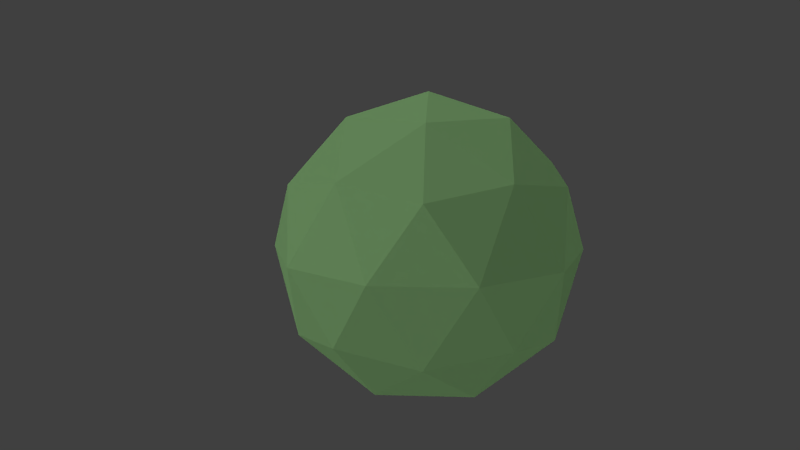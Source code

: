 # Source: bge_normal_rotation.blend  (saved by Blender 2.75.0; exported with 4.5.12 LTS)
import bpy
from mathutils import Matrix  # noqa: F401  (used for matrix-valued properties, if any)

bpy.ops.wm.read_factory_settings(use_empty=True)
scene = bpy.context.scene
scene.name = 'Scene'

# ---- collections
col_collection_1 = bpy.data.collections.new('Collection 1'); scene.collection.children.link(col_collection_1)

# ---- materials (node trees are filled in below, after node groups)
mat_material = bpy.data.materials.new('Material')
mat_material.alpha_threshold = 0.0
mat_material.use_transparent_shadow = False
mat_material.diffuse_color = (0.4225, 0.8, 0.334, 1.0)
mat_material.roughness = 0.5

# ---- material node trees

# ---- world
world_world = bpy.data.worlds.new('World'); scene.world = world_world
world_world.color = (0.05088, 0.05088, 0.05088)
world_world.use_sun_shadow = False
world_world.sun_shadow_jitter_overblur = 0.0
world_world.cycles.sampling_method = 'MANUAL'
world_world.cycles.sample_map_resolution = 2048
world_world.cycles.homogeneous_volume = True
world_world.light_settings.distance = 9.144

# ---- cameras
cam_camera_001 = bpy.data.cameras.new('Camera.001')
cam_camera_001.clip_end = 100.0
cam_camera_001.lens = 35.0
cam_camera_001.sensor_width = 32.0
cam_camera_001.sensor_height = 18.0
cam_camera_001.display_size = 2.0
cam_camera_001.dof.focus_distance = 0.0
cam_camera_001.dof.aperture_fstop = 128.0
cam_camera_001.dof.aperture_blades = 6

# ---- lights
light_hemi = bpy.data.lights.new('Hemi', 'SUN')
light_hemi.transmission_factor = 0.0
light_hemi.angle = 0.1993
light_hemi.energy = 0.4
light_hemi.shadow_buffer_clip_start = 0.5
light_hemi.shadow_soft_size = 0.1
light_hemi.shadow_cascade_max_distance = 1000.0
light_hemi.cycles.use_multiple_importance_sampling = False
light_sun_006 = bpy.data.lights.new('Sun.006', 'SUN')
light_sun_006.transmission_factor = 0.0
light_sun_006.angle = 0.1993
light_sun_006.energy = 0.2
light_sun_006.shadow_buffer_clip_start = 0.5
light_sun_006.shadow_soft_size = 0.1
light_sun_006.shadow_cascade_max_distance = 1000.0
light_sun_006.cycles.use_multiple_importance_sampling = False
light_sun_005 = bpy.data.lights.new('Sun.005', 'SUN')
light_sun_005.transmission_factor = 0.0
light_sun_005.angle = 0.1993
light_sun_005.energy = 0.2
light_sun_005.shadow_buffer_clip_start = 0.5
light_sun_005.shadow_soft_size = 0.1
light_sun_005.shadow_cascade_max_distance = 1000.0
light_sun_005.cycles.use_multiple_importance_sampling = False
light_sun_004 = bpy.data.lights.new('Sun.004', 'SUN')
light_sun_004.transmission_factor = 0.0
light_sun_004.angle = 0.1993
light_sun_004.energy = 0.2
light_sun_004.shadow_buffer_clip_start = 0.5
light_sun_004.shadow_soft_size = 0.1
light_sun_004.shadow_cascade_max_distance = 1000.0
light_sun_004.cycles.use_multiple_importance_sampling = False
light_sun_003 = bpy.data.lights.new('Sun.003', 'SUN')
light_sun_003.transmission_factor = 0.0
light_sun_003.angle = 0.1993
light_sun_003.energy = 0.2
light_sun_003.shadow_buffer_clip_start = 0.5
light_sun_003.shadow_soft_size = 0.1
light_sun_003.shadow_cascade_max_distance = 1000.0
light_sun_003.cycles.use_multiple_importance_sampling = False
light_sun_001 = bpy.data.lights.new('Sun.001', 'SUN')
light_sun_001.transmission_factor = 0.0
light_sun_001.angle = 0.1993
light_sun_001.energy = 0.2
light_sun_001.shadow_buffer_clip_start = 0.5
light_sun_001.shadow_soft_size = 0.1
light_sun_001.shadow_cascade_max_distance = 1000.0
light_sun_001.cycles.use_multiple_importance_sampling = False
light_sun = bpy.data.lights.new('Sun', 'SUN')
light_sun.transmission_factor = 0.0
light_sun.angle = 0.1993
light_sun.energy = 0.2
light_sun.shadow_buffer_clip_start = 0.5
light_sun.shadow_soft_size = 0.1
light_sun.shadow_cascade_max_distance = 1000.0
light_sun.cycles.use_multiple_importance_sampling = False

# ---- meshes
me_cone = bpy.data.meshes.new('Cone')
me_cone.from_pydata([(0.0, 1.0, -1.0), (0.1951, 0.9808, -1.0), (0.3827, 0.9239, -1.0), (0.5556, 0.8315, -1.0), (0.7071, 0.7071, -1.0), (0.8315, 0.5556, -1.0), (0.9239, 0.3827, -1.0), (0.9808, 0.1951, -1.0), (1.0, 7.55e-08, -1.0), (0.0, 0.0, 1.0), (0.9808, -0.1951, -1.0), (0.9239, -0.3827, -1.0), (0.8315, -0.5556, -1.0), (0.7071, -0.7071, -1.0), (0.5556, -0.8315, -1.0), (0.3827, -0.9239, -1.0), (0.1951, -0.9808, -1.0), (-3.258e-07, -1.0, -1.0), (-0.1951, -0.9808, -1.0), (-0.3827, -0.9239, -1.0), (-0.5556, -0.8315, -1.0), (-0.7071, -0.7071, -1.0), (-0.8315, -0.5556, -1.0), (-0.9239, -0.3827, -1.0), (-0.9808, -0.1951, -1.0), (-1.0, 9.656e-07, -1.0), (-0.9808, 0.1951, -1.0), (-0.9239, 0.3827, -1.0), (-0.8315, 0.5556, -1.0), (-0.7071, 0.7071, -1.0), (-0.5556, 0.8315, -1.0), (-0.3827, 0.9239, -1.0), (-0.1951, 0.9808, -1.0)], [], [(31, 9, 32), (0, 9, 1), (30, 9, 31), (29, 9, 30), (28, 9, 29), (27, 9, 28), (26, 9, 27), (25, 9, 26), (24, 9, 25), (23, 9, 24), (22, 9, 23), (21, 9, 22), (20, 9, 21), (19, 9, 20), (18, 9, 19), (17, 9, 18), (16, 9, 17), (15, 9, 16), (14, 9, 15), (13, 9, 14), (12, 9, 13), (11, 9, 12), (10, 9, 11), (8, 9, 10), (7, 9, 8), (6, 9, 7), (5, 9, 6), (4, 9, 5), (3, 9, 4), (2, 9, 3), (32, 9, 0), (1, 9, 2), (0, 1, 2, 3, 4, 5, 6, 7, 8, 10, 11, 12, 13, 14, 15, 16, 17, 18, 19, 20, 21, 22, 23, 24, 25, 26, 27, 28, 29, 30, 31, 32)])
me_cone.use_remesh_preserve_volume = False
me_cone.use_remesh_preserve_attributes = False
me_cone.use_mirror_vertex_groups = False
me_cone.update()
me_icosphere = bpy.data.meshes.new('Icosphere')
me_icosphere.from_pydata([(0.0, 0.0, -1.0), (0.7236, -0.5257, -0.4472), (-0.2764, -0.8506, -0.4472), (-0.8944, 0.0, -0.4472), (-0.2764, 0.8506, -0.4472), (0.7236, 0.5257, -0.4472), (0.2764, -0.8506, 0.4472), (-0.7236, -0.5257, 0.4472), (-0.7236, 0.5257, 0.4472), (0.2764, 0.8506, 0.4472), (0.8944, 0.0, 0.4472), (0.0, 0.0, 1.0), (-0.1625, -0.5, -0.8507), (0.4253, -0.309, -0.8507), (0.2629, -0.809, -0.5257), (0.8506, 0.0, -0.5257), (0.4253, 0.309, -0.8507), (-0.5257, 0.0, -0.8507), (-0.6882, -0.5, -0.5257), (-0.1625, 0.5, -0.8507), (-0.6882, 0.5, -0.5257), (0.2629, 0.809, -0.5257), (0.9511, -0.309, 0.0), (0.9511, 0.309, 0.0), (0.0, -1.0, 0.0), (0.5878, -0.809, 0.0), (-0.9511, -0.309, 0.0), (-0.5878, -0.809, 0.0), (-0.5878, 0.809, 0.0), (-0.9511, 0.309, 0.0), (0.5878, 0.809, 0.0), (0.0, 1.0, 0.0), (0.6882, -0.5, 0.5257), (-0.2629, -0.809, 0.5257), (-0.8506, 0.0, 0.5257), (-0.2629, 0.809, 0.5257), (0.6882, 0.5, 0.5257), (0.1625, -0.5, 0.8507), (0.5257, 0.0, 0.8507), (-0.4253, -0.309, 0.8507), (-0.4253, 0.309, 0.8507), (0.1625, 0.5, 0.8507)], [], [(0, 13, 12), (1, 13, 15), (0, 12, 17), (0, 17, 19), (0, 19, 16), (1, 15, 22), (2, 14, 24), (3, 18, 26), (4, 20, 28), (5, 21, 30), (1, 22, 25), (2, 24, 27), (3, 26, 29), (4, 28, 31), (5, 30, 23), (6, 32, 37), (7, 33, 39), (8, 34, 40), (9, 35, 41), (10, 36, 38), (38, 41, 11), (38, 36, 41), (36, 9, 41), (41, 40, 11), (41, 35, 40), (35, 8, 40), (40, 39, 11), (40, 34, 39), (34, 7, 39), (39, 37, 11), (39, 33, 37), (33, 6, 37), (37, 38, 11), (37, 32, 38), (32, 10, 38), (23, 36, 10), (23, 30, 36), (30, 9, 36), (31, 35, 9), (31, 28, 35), (28, 8, 35), (29, 34, 8), (29, 26, 34), (26, 7, 34), (27, 33, 7), (27, 24, 33), (24, 6, 33), (25, 32, 6), (25, 22, 32), (22, 10, 32), (30, 31, 9), (30, 21, 31), (21, 4, 31), (28, 29, 8), (28, 20, 29), (20, 3, 29), (26, 27, 7), (26, 18, 27), (18, 2, 27), (24, 25, 6), (24, 14, 25), (14, 1, 25), (22, 23, 10), (22, 15, 23), (15, 5, 23), (16, 21, 5), (16, 19, 21), (19, 4, 21), (19, 20, 4), (19, 17, 20), (17, 3, 20), (17, 18, 3), (17, 12, 18), (12, 2, 18), (15, 16, 5), (15, 13, 16), (13, 0, 16), (12, 14, 2), (12, 13, 14), (13, 1, 14)])
me_icosphere.materials.append(mat_material)
me_icosphere.use_remesh_preserve_volume = False
me_icosphere.use_remesh_preserve_attributes = False
me_icosphere.use_mirror_vertex_groups = False
me_icosphere.update()

# ---- objects
ob_cone = bpy.data.objects.new('Cone', me_cone)
ob_hemi = bpy.data.objects.new('Hemi', light_hemi)
ob_sun_005 = bpy.data.objects.new('Sun.005', light_sun_006)
ob_sun_004 = bpy.data.objects.new('Sun.004', light_sun_005)
ob_sun_003 = bpy.data.objects.new('Sun.003', light_sun_004)
ob_sun_002 = bpy.data.objects.new('Sun.002', light_sun_003)
ob_sun_001 = bpy.data.objects.new('Sun.001', light_sun_001)
ob_sun = bpy.data.objects.new('Sun', light_sun)
ob_icosphere = bpy.data.objects.new('Icosphere', me_icosphere)
ob_camera = bpy.data.objects.new('Camera', cam_camera_001)

# ---- transforms, parenting, visibility, modifiers, constraints
ob_cone.location = (0.9074, 0.01332, 0.3448)
ob_cone.scale = (0.25, 0.25, 1.0)
ob_cone.lineart.crease_threshold = 0.0
ob_hemi.location = (3.0, -5.0, 3.0)
ob_hemi.rotation_euler = (1.047, 0.0, 0.5236)
ob_hemi.hide_viewport = True
ob_hemi.lineart.crease_threshold = 0.0
ob_sun_005.location = (0.0, 0.0, 0.0)
ob_sun_005.rotation_euler = (3.927, -0.0, 0.0)
ob_sun_005.hide_viewport = True
ob_sun_005.lineart.crease_threshold = 0.0
ob_sun_004.location = (0.0, 0.0, 0.0)
ob_sun_004.rotation_euler = (0.7854, -3.142, 1.047)
ob_sun_004.hide_viewport = True
ob_sun_004.lineart.crease_threshold = 0.0
ob_sun_003.location = (0.0, 0.0, 0.0)
ob_sun_003.rotation_euler = (0.7854, 3.142, 5.236)
ob_sun_003.hide_viewport = True
ob_sun_003.lineart.crease_threshold = 0.0
ob_sun_002.location = (0.0, 0.0, 0.0)
ob_sun_002.rotation_euler = (0.7854, 0.0, 4.189)
ob_sun_002.hide_viewport = True
ob_sun_002.lineart.crease_threshold = 0.0
ob_sun_001.location = (0.0, 0.0, 0.0)
ob_sun_001.rotation_euler = (0.7854, 0.0, 2.094)
ob_sun_001.hide_viewport = True
ob_sun_001.lineart.crease_threshold = 0.0
ob_sun.location = (0.0, 0.0, 0.0)
ob_sun.rotation_euler = (0.7854, 0.0, 0.0)
ob_sun.hide_viewport = True
ob_sun.lineart.crease_threshold = 0.0
ob_icosphere.location = (0.0, 0.0, 0.0)
ob_icosphere.scale = (4.0, 4.0, 4.0)
ob_icosphere.lineart.crease_threshold = 0.0
ob_camera.location = (22.1, 0.6179, 5.195)
ob_camera.rotation_euler = (1.365, 5.036e-07, 1.631)
ob_camera.lineart.crease_threshold = 0.0

# ---- collection membership
col_collection_1.objects.link(ob_cone)
col_collection_1.objects.link(ob_hemi)
col_collection_1.objects.link(ob_sun_005)
col_collection_1.objects.link(ob_sun_004)
col_collection_1.objects.link(ob_sun_003)
col_collection_1.objects.link(ob_sun_002)
col_collection_1.objects.link(ob_sun_001)
col_collection_1.objects.link(ob_sun)
col_collection_1.objects.link(ob_icosphere)
col_collection_1.objects.link(ob_camera)

# ---- scene / render settings (as saved in the file)
scene.camera = ob_camera
scene.frame_start = 1; scene.frame_end = 250; scene.frame_set(1)
scene.render.engine = 'BLENDER_EEVEE_NEXT'
scene.render.image_settings.compression = 25
scene.render.resolution_x = 1280
scene.render.resolution_y = 720
scene.render.fps = 25
scene.render.dither_intensity = 0.0
scene.render.use_stamp_lens = True
scene.cycles.use_denoising = False
scene.cycles.samples = 10
scene.cycles.sampling_pattern = 'TABULATED_SOBOL'
scene.cycles.light_sampling_threshold = 0.0
scene.cycles.use_adaptive_sampling = False
scene.cycles.use_light_tree = False
scene.cycles.blur_glossy = 0.0
scene.cycles.pixel_filter_type = 'GAUSSIAN'
scene.cycles.sample_clamp_indirect = 0.0
scene.view_settings.view_transform = 'Standard'
bpy.context.view_layer.update()
